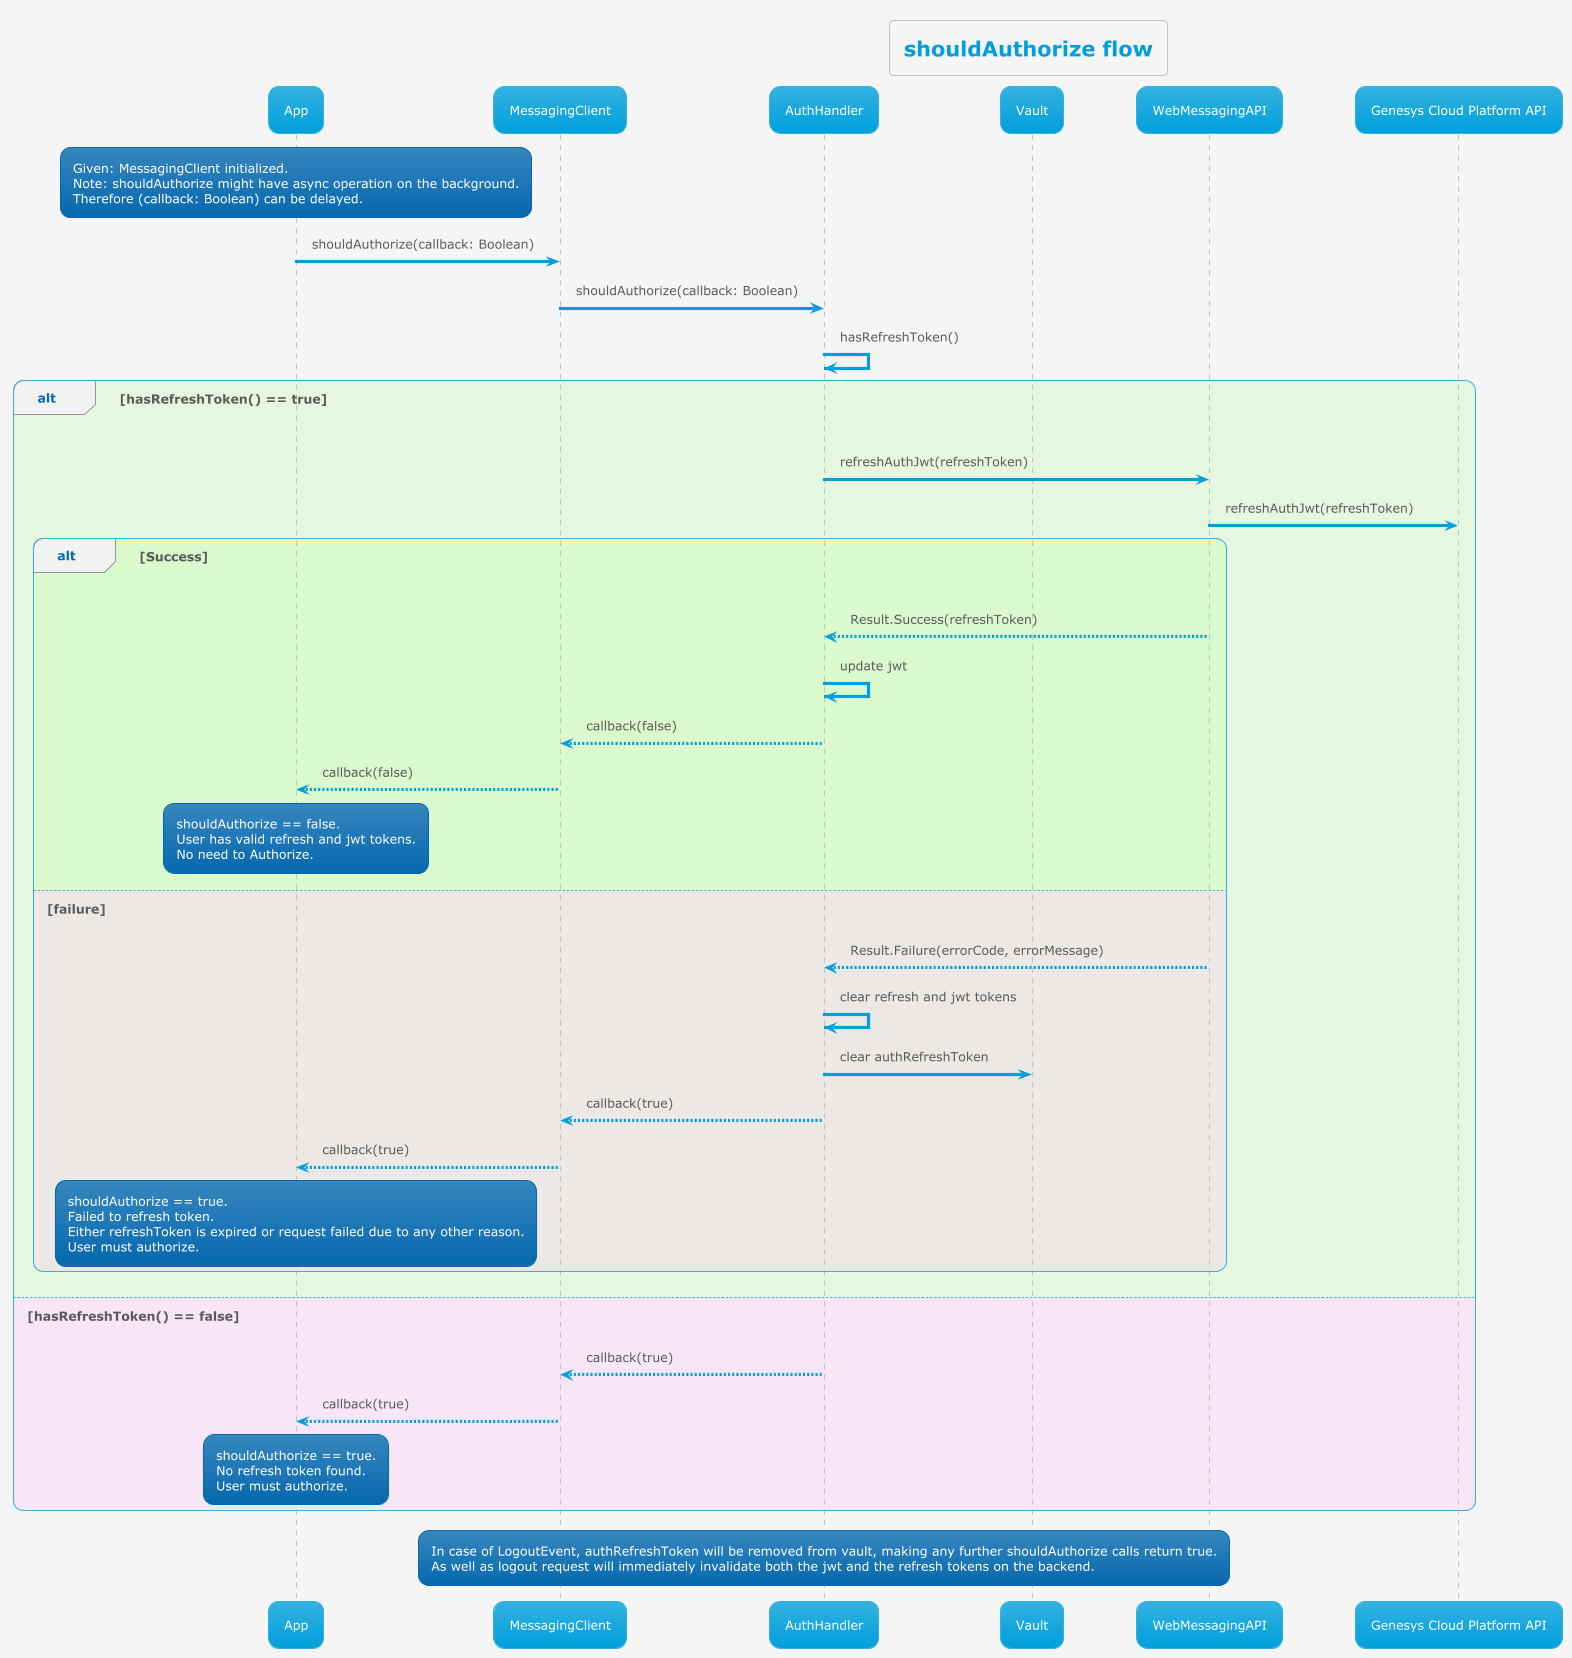

The diagram above was rendered by PlantUML. Its source (embedded in the PNG):
@startuml
'https://plantuml.com/sequence-diagram

!theme bluegray
!pragma teoz true

skinparam backgroundColor #whitesmoke
title shouldAuthorize flow

participant App
participant MessagingClient
participant AuthHandler
participant Vault
participant WebMessagingAPI
participant "Genesys Cloud Platform API"

rnote over "App"
Given: MessagingClient initialized.
Note: shouldAuthorize might have async operation on the background.
Therefore (callback: Boolean) can be delayed.
end rnote

App -> MessagingClient : shouldAuthorize(callback: Boolean)
MessagingClient -> AuthHandler : shouldAuthorize(callback: Boolean)
AuthHandler -> AuthHandler : hasRefreshToken()
alt #aaff8833 hasRefreshToken() == true
    AuthHandler -> WebMessagingAPI : refreshAuthJwt(refreshToken)
    WebMessagingAPI -> "Genesys Cloud Platform API" : refreshAuthJwt(refreshToken)
    alt #aaff8833 Success
    WebMessagingAPI --> AuthHandler : Result.Success(refreshToken)
    AuthHandler -> AuthHandler : update jwt
    AuthHandler --> MessagingClient : callback(false)
    MessagingClient --> App : callback(false)
    rnote over "App"
    shouldAuthorize == false.
    User has valid refresh and jwt tokens.
    No need to Authorize.
    end rnote
    else  #ffaaff33 failure
    WebMessagingAPI --> AuthHandler : Result.Failure(errorCode, errorMessage)
    AuthHandler -> AuthHandler : clear refresh and jwt tokens
    AuthHandler -> Vault : clear authRefreshToken
    AuthHandler --> MessagingClient : callback(true)
    MessagingClient --> App : callback(true)
    rnote over "App"
    shouldAuthorize == true.
    Failed to refresh token.
    Either refreshToken is expired or request failed due to any other reason.
    User must authorize.
    end rnote
    end
else #ffaaff33 hasRefreshToken() == false
    AuthHandler --> MessagingClient : callback(true)
    MessagingClient --> App : callback(true)
    rnote over "App"
    shouldAuthorize == true.
    No refresh token found.
    User must authorize.
    end rnote
end

    rnote over AuthHandler
    In case of LogoutEvent, authRefreshToken will be removed from vault, making any further shouldAuthorize calls return true.
    As well as logout request will immediately invalidate both the jwt and the refresh tokens on the backend.
    end rnote


@enduml